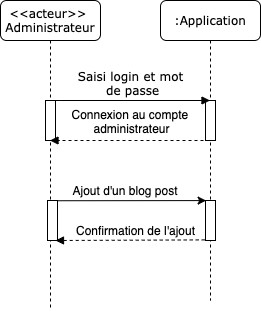

The diagram above was exported from draw.io. Its source (the exported page's mxGraphModel, read from the mxfile embedded in the PNG):
<mxGraphModel dx="907" dy="522" grid="1" gridSize="10" guides="1" tooltips="1" connect="1" arrows="1" fold="1" page="1" pageScale="1" pageWidth="827" pageHeight="1169" math="0" shadow="0">
  <root>
    <mxCell id="0" />
    <mxCell id="1" parent="0" />
    <mxCell id="vnKthK0bZJ-yxWjkCCCV-1" value="&lt;font style=&quot;vertical-align: inherit&quot;&gt;&lt;font style=&quot;vertical-align: inherit&quot;&gt;&amp;lt;&amp;lt;acteur&amp;gt;&amp;gt; &lt;/font&gt;&lt;/font&gt;&lt;br&gt;Administrateur" style="shape=umlLifeline;perimeter=lifelinePerimeter;whiteSpace=wrap;html=1;container=1;collapsible=0;recursiveResize=0;outlineConnect=0;rounded=1;shadow=0;comic=0;labelBackgroundColor=none;strokeWidth=1;fontFamily=Verdana;fontSize=12;align=center;" parent="1" vertex="1">
      <mxGeometry x="284" y="140" width="100" height="310" as="geometry" />
    </mxCell>
    <mxCell id="vnKthK0bZJ-yxWjkCCCV-2" value="" style="html=1;points=[];perimeter=orthogonalPerimeter;rounded=0;shadow=0;comic=0;labelBackgroundColor=none;strokeWidth=1;fontFamily=Verdana;fontSize=12;align=center;" parent="vnKthK0bZJ-yxWjkCCCV-1" vertex="1">
      <mxGeometry x="45" y="100" width="10" height="40" as="geometry" />
    </mxCell>
    <mxCell id="vnKthK0bZJ-yxWjkCCCV-4" value="&lt;font style=&quot;vertical-align: inherit&quot;&gt;&lt;font style=&quot;vertical-align: inherit&quot;&gt;:Application&lt;/font&gt;&lt;/font&gt;" style="shape=umlLifeline;perimeter=lifelinePerimeter;whiteSpace=wrap;html=1;container=1;collapsible=0;recursiveResize=0;outlineConnect=0;rounded=1;shadow=0;comic=0;labelBackgroundColor=none;strokeWidth=1;fontFamily=Verdana;fontSize=12;align=center;" parent="1" vertex="1">
      <mxGeometry x="444" y="140" width="100" height="300" as="geometry" />
    </mxCell>
    <mxCell id="vnKthK0bZJ-yxWjkCCCV-5" value="" style="html=1;points=[];perimeter=orthogonalPerimeter;rounded=0;shadow=0;comic=0;labelBackgroundColor=none;strokeWidth=1;fontFamily=Verdana;fontSize=12;align=center;" parent="vnKthK0bZJ-yxWjkCCCV-4" vertex="1">
      <mxGeometry x="45" y="100" width="10" height="40" as="geometry" />
    </mxCell>
    <mxCell id="vnKthK0bZJ-yxWjkCCCV-7" value="" style="html=1;points=[];perimeter=orthogonalPerimeter;rounded=0;shadow=0;comic=0;labelBackgroundColor=none;strokeWidth=1;fontFamily=Verdana;fontSize=12;align=center;" parent="vnKthK0bZJ-yxWjkCCCV-4" vertex="1">
      <mxGeometry x="45" y="200" width="10" height="40" as="geometry" />
    </mxCell>
    <mxCell id="vnKthK0bZJ-yxWjkCCCV-24" value="Saisi login et mot&lt;br&gt;&amp;nbsp;de passe" style="html=1;verticalAlign=bottom;endArrow=block;labelBackgroundColor=none;fontFamily=Verdana;fontSize=12;edgeStyle=elbowEdgeStyle;elbow=vertical;" parent="1" target="vnKthK0bZJ-yxWjkCCCV-4" edge="1">
      <mxGeometry x="0.1609" relative="1" as="geometry">
        <mxPoint x="364" y="240" as="sourcePoint" />
        <mxPoint x="474" y="240" as="targetPoint" />
        <Array as="points">
          <mxPoint x="334" y="240" />
        </Array>
        <mxPoint as="offset" />
      </mxGeometry>
    </mxCell>
    <mxCell id="vnKthK0bZJ-yxWjkCCCV-25" value="" style="endArrow=block;dashed=1;html=1;labelBackgroundColor=#000000;exitX=-0.1;exitY=0.943;exitDx=0;exitDy=0;exitPerimeter=0;" parent="1" target="vnKthK0bZJ-yxWjkCCCV-1" edge="1">
      <mxGeometry width="50" height="50" relative="1" as="geometry">
        <mxPoint x="493" y="280.0000000000001" as="sourcePoint" />
        <mxPoint x="364" y="280.00000000000006" as="targetPoint" />
        <Array as="points" />
      </mxGeometry>
    </mxCell>
    <mxCell id="vnKthK0bZJ-yxWjkCCCV-26" value="Connexion au compte&amp;nbsp;&lt;br&gt;administrateur" style="text;html=1;align=center;verticalAlign=middle;resizable=0;points=[];labelBackgroundColor=#ffffff;" parent="vnKthK0bZJ-yxWjkCCCV-25" vertex="1" connectable="0">
      <mxGeometry x="0.4477" y="-2" relative="1" as="geometry">
        <mxPoint x="36" y="-18" as="offset" />
      </mxGeometry>
    </mxCell>
    <mxCell id="vnKthK0bZJ-yxWjkCCCV-27" value="" style="html=1;points=[];perimeter=orthogonalPerimeter;rounded=0;shadow=0;comic=0;labelBackgroundColor=none;strokeWidth=1;fontFamily=Verdana;fontSize=12;align=center;" parent="1" vertex="1">
      <mxGeometry x="331" y="340" width="10" height="40" as="geometry" />
    </mxCell>
    <mxCell id="vnKthK0bZJ-yxWjkCCCV-28" value="" style="endArrow=classic;html=1;labelBackgroundColor=#000000;entryX=0.061;entryY=0.002;entryDx=0;entryDy=0;entryPerimeter=0;exitX=1.028;exitY=0.006;exitDx=0;exitDy=0;exitPerimeter=0;" parent="1" source="vnKthK0bZJ-yxWjkCCCV-27" target="vnKthK0bZJ-yxWjkCCCV-7" edge="1">
      <mxGeometry width="50" height="50" relative="1" as="geometry">
        <mxPoint x="346" y="340" as="sourcePoint" />
        <mxPoint x="426" y="340" as="targetPoint" />
      </mxGeometry>
    </mxCell>
    <mxCell id="vnKthK0bZJ-yxWjkCCCV-29" value="Ajout d'un blog post" style="text;html=1;strokeColor=none;fillColor=none;align=center;verticalAlign=middle;whiteSpace=wrap;rounded=0;" parent="1" vertex="1">
      <mxGeometry x="344" y="320" width="130" height="20" as="geometry" />
    </mxCell>
    <mxCell id="vnKthK0bZJ-yxWjkCCCV-30" value="" style="endArrow=block;dashed=1;html=1;labelBackgroundColor=#000000;entryX=1.012;entryY=-0.01;entryDx=0;entryDy=0;entryPerimeter=0;exitX=-0.079;exitY=0.985;exitDx=0;exitDy=0;exitPerimeter=0;" parent="1" source="vnKthK0bZJ-yxWjkCCCV-7" edge="1">
      <mxGeometry width="50" height="50" relative="1" as="geometry">
        <mxPoint x="484" y="380" as="sourcePoint" />
        <mxPoint x="339" y="380.00000000000034" as="targetPoint" />
      </mxGeometry>
    </mxCell>
    <mxCell id="vnKthK0bZJ-yxWjkCCCV-31" value="Confirmation de l'ajout" style="text;html=1;align=center;verticalAlign=middle;resizable=0;points=[];autosize=1;" parent="1" vertex="1">
      <mxGeometry x="354" y="360" width="130" height="20" as="geometry" />
    </mxCell>
  </root>
</mxGraphModel>